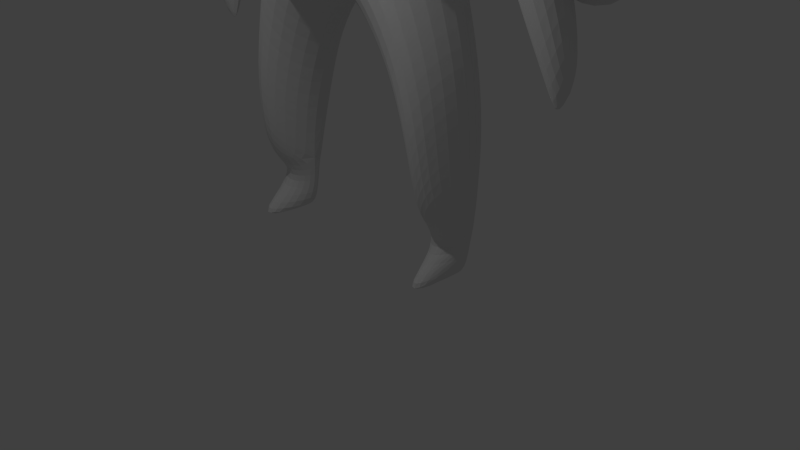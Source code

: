 # Source: sharky.blend  (saved by Blender 2.75.0; exported with 4.5.12 LTS)
import bpy
from mathutils import Matrix  # noqa: F401  (used for matrix-valued properties, if any)

bpy.ops.wm.read_factory_settings(use_empty=True)
scene = bpy.context.scene
scene.name = 'Scene'

# ---- collections
col_collection_1 = bpy.data.collections.new('Collection 1'); scene.collection.children.link(col_collection_1)
col_collection_2 = bpy.data.collections.new('Collection 2'); scene.collection.children.link(col_collection_2)
col_collection_3 = bpy.data.collections.new('Collection 3'); scene.collection.children.link(col_collection_3)

# ---- materials (node trees are filled in below, after node groups)
mat_material_001 = bpy.data.materials.new('Material.001')
mat_material_001.alpha_threshold = 0.0
mat_material_001.use_transparent_shadow = False
mat_material_001.roughness = 0.5
mat_material_002 = bpy.data.materials.new('Material.002')
mat_material_002.alpha_threshold = 0.0
mat_material_002.use_transparent_shadow = False
mat_material_002.roughness = 0.5

# ---- material node trees

# ---- world
world_world = bpy.data.worlds.new('World'); scene.world = world_world
world_world.color = (0.05088, 0.05088, 0.05088)
world_world.use_sun_shadow = False
world_world.sun_shadow_jitter_overblur = 0.0
world_world.cycles.sampling_method = 'MANUAL'
world_world.cycles.sample_map_resolution = 256

# ---- cameras
cam_camera = bpy.data.cameras.new('Camera')
cam_camera.clip_end = 100.0
cam_camera.lens = 35.0
cam_camera.sensor_width = 32.0
cam_camera.sensor_height = 18.0
cam_camera.ortho_scale = 7.314
cam_camera.dof.focus_distance = 0.0
cam_camera.dof.aperture_fstop = 128.0

# ---- lights
light_lamp = bpy.data.lights.new('Lamp', 'POINT')
light_lamp.transmission_factor = 0.0
light_lamp.cutoff_distance = 30.0
light_lamp.energy = 100.0
light_lamp.shadow_buffer_clip_start = 1.001
light_lamp.shadow_soft_size = 0.1
light_lamp.shadow_maximum_resolution = 0.006
light_lamp.use_absolute_resolution = True
light_lamp.cycles.use_multiple_importance_sampling = False

# ---- meshes
me_plane = bpy.data.meshes.new('Plane')
me_plane.from_pydata([(0.1968, -0.07365, 0.8242), (0.3067, 0.2666, 0.398), (0.4319, -0.4099, 0.8666), (0.6468, -0.138, 0.3959), (0.6806, -1.035, 0.8926), (0.9648, -0.7241, 0.5873), (0.8246, -1.681, 1.04), (1.12, -1.347, 0.5704), (0.8511, -2.424, 1.104), (1.082, -2.247, 0.8897), (0.2222, -0.4888, 1.024), (0.3306, -1.153, 1.197), (0.4049, -1.794, 1.319), (0.4294, -2.514, 1.376), (0.3482, -3.301, 1.205), (0.7382, -3.243, 0.9685), (1.007, -3.047, 0.8528), (0.5193, -4.075, 0.9674), (0.7926, -3.922, 0.8526), (0.2713, -4.729, 0.9787), (0.5288, -4.574, 0.8535), (0.2655, -5.216, 0.684), (0.2453, -4.107, 1.139), (0.129, -4.752, 1.04), (0.3967, 0.5509, 0.007262), (0.8351, 0.2098, 0.007262), (1.24, -0.3524, 0.007262), (1.515, -1.0, 0.007262), (1.588, -2.053, 0.007262), (1.375, -2.957, 0.6541), (1.149, -4.043, 0.007262), (0.8645, -4.727, 0.843), (0.5728, -5.352, 0.7064), (0.2709, -5.781, 0.007262), (1.402, -5.016, 0.007262), (1.211, -5.456, 0.7156), (0.9538, -6.006, 0.6238), (0.6433, -6.37, 0.007262), (1.628, -5.815, 0.007262), (1.449, -6.241, 0.6648), (1.197, -6.777, 0.6565), (0.8956, -7.122, 0.007262), (1.697, -6.56, 0.007262), (1.506, -6.919, 0.6374), (1.254, -7.455, 0.5666), (1.009, -7.79, 0.007262), (1.733, -7.246, 0.007262), (1.538, -7.42, 0.5721), (1.31, -7.821, 0.3497), (1.725, -7.724, 0.007262), (1.54, -7.777, 0.2172), (1.058, -8.128, 0.007262), (1.302, -8.101, 0.2041), (1.667, -8.019, -0.02757), (1.499, -8.043, 0.1447), (1.101, -8.478, 0.007262), (1.295, -8.516, 1.016), (1.659, -8.391, 0.007262), (1.503, -8.479, 0.8899), (1.905, -2.74, 0.007262), (1.758, -3.253, 0.5348), (1.456, -3.948, 0.007262), (2.324, -3.509, 0.007262), (2.194, -3.969, 0.5916), (1.802, -4.667, 0.007262), (2.682, -4.458, 0.007262), (2.557, -4.923, 0.4327), (2.175, -5.505, 0.007262), (2.91, -5.245, 0.007262), (2.799, -5.654, 0.3084), (2.495, -6.009, 0.007262), (2.9, -6.258, 0.007262), (2.677, -6.361, 0.007262), (1.166, -1.755, 0.7874), (1.569, -1.473, 0.007262), (1.416, -1.241, 0.4221), (1.35, -1.946, 0.2081), (1.418, -1.615, 0.4415), (1.384, -1.63, 0.861), (1.348, -1.069, 0.6985), (1.809, -1.025, 0.5286), (1.897, -1.557, 0.5491), (1.353, -1.309, 0.7725), (1.667, -0.9395, 0.5911), (2.002, -1.266, 0.5604), (1.728, -1.695, 0.7402), (1.838, -1.28, 0.7124), (0.1968, -0.07365, -0.553), (0.3067, 0.2666, -0.3835), (0.4319, -0.4099, -0.5878), (0.6468, -0.138, -0.3813), (0.6806, -1.035, -0.6851), (0.9648, -0.7241, -0.3461), (0.8246, -1.681, -0.7692), (1.12, -1.347, -0.2964), (0.8511, -2.424, -0.8066), (1.082, -2.247, -0.6185), (0.2222, -0.4888, -0.78), (0.3306, -1.153, -0.8548), (0.4049, -1.794, -0.8622), (0.4294, -2.514, -0.877), (0.3482, -3.301, -0.8462), (0.7382, -3.243, -0.7808), (1.007, -3.047, -0.6904), (0.5193, -4.075, -0.6473), (0.7926, -3.922, -0.5916), (0.2713, -4.729, -0.6556), (0.5288, -4.574, -0.6269), (0.2655, -5.216, -0.5184), (0.2453, -4.107, -0.788), (0.129, -4.752, -0.7453), (1.375, -2.957, -0.3387), (0.8645, -4.727, -0.6166), (0.5728, -5.352, -0.471), (1.211, -5.456, -0.5048), (0.9538, -6.006, -0.462), (1.449, -6.241, -0.4061), (1.197, -6.777, -0.4624), (1.506, -6.919, -0.402), (1.254, -7.455, -0.2948), (1.538, -7.42, -0.2613), (1.31, -7.821, -0.2374), (1.54, -7.777, -0.2027), (1.302, -8.101, -0.1896), (1.499, -8.043, -0.1302), (1.295, -8.516, -0.07602), (1.503, -8.479, -0.03737), (1.758, -3.253, -0.3086), (2.194, -3.969, -0.2962), (2.557, -4.923, -0.2926), (2.799, -5.654, -0.2234), (1.166, -1.755, -0.3649), (1.416, -1.241, -0.1481), (1.35, -1.946, -0.1936), (1.418, -1.615, -0.1675), (0.8086, -2.114, 1.1), (0.4163, -1.977, 1.359), (0.4053, -1.867, 1.346), (0.8363, -1.965, 1.049), (1.082, -2.247, 0.6681), (0.8086, -2.114, 0.8784), (0.4163, -1.977, 1.138), (0.4053, -1.867, 1.124), (0.8363, -1.965, 0.8271), (0.6102, -2.051, 1.22), (0.1999, -1.975, 1.434), (0.9425, -2.13, 1.037), (-0.1968, -0.07365, 0.8242), (-0.3067, 0.2666, 0.398), (0.0, 0.01285, 0.7174), (0.0, 0.4322, 0.3558), (-0.4319, -0.4099, 0.8666), (-0.6468, -0.138, 0.3959), (-0.6806, -1.035, 0.8926), (-0.9648, -0.7241, 0.5873), (-0.8246, -1.681, 1.04), (-1.12, -1.347, 0.5704), (-0.8511, -2.424, 1.104), (-1.082, -2.247, 0.8897), (-0.2222, -0.4888, 1.024), (0.0, -0.5069, 1.176), (-0.3306, -1.153, 1.197), (0.0, -1.163, 1.296), (-0.4049, -1.794, 1.319), (0.0, -1.813, 1.454), (-0.4294, -2.514, 1.376), (0.0, -2.526, 1.556), (-0.3482, -3.301, 1.205), (0.0, -3.308, 1.498), (-0.7382, -3.243, 0.9685), (-1.007, -3.047, 0.8528), (-0.5193, -4.075, 0.9674), (-0.7926, -3.922, 0.8526), (-0.2713, -4.729, 0.9787), (-0.5288, -4.574, 0.8535), (0.0, -5.223, 0.4419), (-0.2655, -5.216, 0.684), (-0.2453, -4.107, 1.139), (0.0, -4.097, 1.329), (-0.129, -4.752, 1.04), (0.0, -4.754, 1.12), (0.0, 0.6626, 0.007262), (-0.3967, 0.5509, 0.007262), (-0.8351, 0.2098, 0.007262), (-1.24, -0.3524, 0.007262), (-1.515, -1.0, 0.007262), (-1.588, -2.053, 0.007262), (-1.375, -2.957, 0.6541), (0.0, -5.568, 0.007262), (-1.149, -4.043, 0.007262), (-0.8645, -4.727, 0.843), (-0.5728, -5.352, 0.7064), (-0.2709, -5.781, 0.007262), (-1.402, -5.016, 0.007262), (-1.211, -5.456, 0.7156), (-0.9538, -6.006, 0.6238), (-0.6433, -6.37, 0.007262), (-1.628, -5.815, 0.007262), (-1.449, -6.241, 0.6648), (-1.197, -6.777, 0.6565), (-0.8956, -7.122, 0.007262), (-1.697, -6.56, 0.007262), (-1.506, -6.919, 0.6374), (-1.254, -7.455, 0.5666), (-1.009, -7.79, 0.007262), (-1.733, -7.246, 0.007262), (-1.538, -7.42, 0.5721), (-1.31, -7.821, 0.3497), (-1.725, -7.724, 0.007262), (-1.54, -7.777, 0.2172), (-1.058, -8.128, 0.007262), (-1.302, -8.101, 0.2041), (-1.667, -8.019, -0.02757), (-1.499, -8.043, 0.1447), (-1.101, -8.478, 0.007262), (-1.295, -8.516, 1.016), (-1.659, -8.391, 0.007262), (-1.503, -8.479, 0.8899), (-1.905, -2.74, 0.007262), (-1.758, -3.253, 0.5348), (-1.456, -3.948, 0.007262), (-2.324, -3.509, 0.007262), (-2.194, -3.969, 0.5916), (-1.802, -4.667, 0.007262), (-2.682, -4.458, 0.007262), (-2.557, -4.923, 0.4327), (-2.175, -5.505, 0.007262), (-2.91, -5.245, 0.007262), (-2.799, -5.654, 0.3084), (-2.495, -6.009, 0.007262), (-2.9, -6.258, 0.007262), (-2.677, -6.361, 0.007262), (-1.166, -1.755, 0.7874), (-1.569, -1.473, 0.007262), (-1.416, -1.241, 0.4221), (-1.35, -1.946, 0.2081), (-1.418, -1.615, 0.4415), (-1.384, -1.63, 0.861), (-1.348, -1.069, 0.6985), (-1.809, -1.025, 0.5286), (-1.897, -1.557, 0.5491), (-1.353, -1.309, 0.7725), (-1.667, -0.9395, 0.5911), (-2.002, -1.266, 0.5604), (-1.728, -1.695, 0.7402), (-1.838, -1.28, 0.7124), (-0.1968, -0.07365, -0.553), (-0.3067, 0.2666, -0.3835), (0.0, 0.01285, -0.6035), (0.0, 0.4322, -0.3413), (-0.4319, -0.4099, -0.5878), (-0.6468, -0.138, -0.3813), (-0.6806, -1.035, -0.6851), (-0.9648, -0.7241, -0.3461), (-0.8246, -1.681, -0.7692), (-1.12, -1.347, -0.2964), (-0.8511, -2.424, -0.8066), (-1.082, -2.247, -0.6185), (-0.2222, -0.4888, -0.78), (0.0, -0.5069, -0.8182), (-0.3306, -1.153, -0.8548), (0.0, -1.163, -0.978), (-0.4049, -1.794, -0.8622), (0.0, -1.813, -1.027), (-0.4294, -2.514, -0.877), (0.0, -2.526, -1.031), (-0.3482, -3.301, -0.8462), (0.0, -3.308, -1.032), (-0.7382, -3.243, -0.7808), (-1.007, -3.047, -0.6904), (-0.5193, -4.075, -0.6473), (-0.7926, -3.922, -0.5916), (-0.2713, -4.729, -0.6556), (-0.5288, -4.574, -0.6269), (0.0, -5.223, -0.4274), (-0.2655, -5.216, -0.5184), (-0.2453, -4.107, -0.788), (0.0, -4.097, -1.009), (-0.129, -4.752, -0.7453), (0.0, -4.754, -0.7752), (-1.375, -2.957, -0.3387), (-0.8645, -4.727, -0.6166), (-0.5728, -5.352, -0.471), (-1.211, -5.456, -0.5048), (-0.9538, -6.006, -0.462), (-1.449, -6.241, -0.4061), (-1.197, -6.777, -0.4624), (-1.506, -6.919, -0.402), (-1.254, -7.455, -0.2948), (-1.538, -7.42, -0.2613), (-1.31, -7.821, -0.2374), (-1.54, -7.777, -0.2027), (-1.302, -8.101, -0.1896), (-1.499, -8.043, -0.1302), (-1.295, -8.516, -0.07602), (-1.503, -8.479, -0.03737), (-1.758, -3.253, -0.3086), (-2.194, -3.969, -0.2962), (-2.557, -4.923, -0.2926), (-2.799, -5.654, -0.2234), (-1.166, -1.755, -0.3649), (-1.416, -1.241, -0.1481), (-1.35, -1.946, -0.1936), (-1.418, -1.615, -0.1675), (-0.8086, -2.114, 1.1), (-0.4163, -1.977, 1.359), (0.0, -1.989, 1.539), (-0.4053, -1.867, 1.346), (-0.8363, -1.965, 1.049), (0.0, -1.875, 1.483), (-1.082, -2.247, 0.6681), (-0.8086, -2.114, 0.8784), (-0.4163, -1.977, 1.138), (0.0, -1.989, 1.318), (-0.4053, -1.867, 1.124), (-0.8363, -1.965, 0.8271), (0.0, -1.875, 1.262), (-0.6102, -2.051, 1.22), (-0.1999, -1.975, 1.434), (-0.9425, -2.13, 1.037)], [], [(149, 0, 1, 150), (1, 0, 2, 3), (3, 2, 4, 5), (5, 4, 6, 7), (13, 8, 135, 136), (0, 149, 160, 10), (0, 10, 2), (10, 160, 162, 11), (2, 10, 11, 4), (11, 162, 164, 12), (4, 11, 12, 6), (8, 9, 135), (166, 13, 136, 306), (13, 166, 168, 14), (9, 8, 15, 16), (8, 13, 14, 15), (16, 15, 17, 18), (18, 17, 19, 20), (20, 19, 175, 21), (14, 168, 178, 22), (14, 22, 17, 15), (22, 178, 180, 23), (17, 22, 23, 19), (175, 19, 23), (23, 180, 175), (150, 1, 24, 181), (24, 1, 3, 25), (25, 3, 5, 26), (26, 5, 7, 75, 27), (77, 73, 9, 76), (28, 76, 9, 16, 29), (32, 21, 188, 33), (29, 16, 18, 30), (30, 18, 20, 31), (31, 20, 21, 32), (21, 175, 188), (32, 33, 37, 36), (31, 32, 36, 35), (30, 31, 35, 34), (36, 37, 41, 40), (35, 36, 40, 39), (34, 35, 39, 38), (40, 41, 45, 44), (39, 40, 44, 43), (38, 39, 43, 42), (43, 44, 48, 47), (42, 43, 47, 46), (46, 47, 50, 49), (44, 45, 48), (47, 48, 50), (50, 48, 52, 54), (48, 45, 51, 52), (49, 50, 54, 53), (54, 52, 56, 58), (52, 51, 55, 56), (53, 54, 58, 57), (29, 30, 61, 60), (28, 29, 60, 59), (60, 61, 64, 63), (59, 60, 63, 62), (63, 64, 67, 66), (62, 63, 66, 65), (66, 67, 70, 69), (65, 66, 69, 68), (69, 70, 72, 71), (69, 71, 68), (74, 77, 76, 28), (27, 75, 77, 74), (73, 77, 81, 85, 78), (86, 82, 78, 85), (77, 75, 80, 84, 81), (7, 73, 78, 82, 79), (75, 7, 79, 83, 80), (84, 86, 85, 81), (80, 83, 86, 84), (83, 79, 82, 86), (248, 249, 88, 87), (88, 90, 89, 87), (90, 92, 91, 89), (92, 94, 93, 91), (94, 131, 96, 95, 93), (87, 97, 259, 248), (87, 89, 97), (97, 98, 261, 259), (89, 91, 98, 97), (98, 99, 263, 261), (91, 93, 99, 98), (99, 100, 265, 263), (93, 95, 100, 99), (100, 101, 267, 265), (96, 103, 102, 95), (95, 102, 101, 100), (103, 105, 104, 102), (105, 107, 106, 104), (107, 108, 274, 106), (101, 109, 277, 267), (101, 102, 104, 109), (109, 110, 279, 277), (104, 106, 110, 109), (274, 110, 106), (110, 274, 279), (26, 27, 132, 94, 92), (24, 25, 90, 88), (25, 26, 92, 90), (249, 181, 24, 88), (134, 133, 96, 131), (119, 121, 45), (57, 55, 125, 126), (112, 113, 108, 107), (113, 33, 188, 108), (113, 115, 37, 33), (112, 114, 115, 113), (108, 188, 274), (115, 117, 41, 37), (114, 116, 117, 115), (34, 38, 116, 114), (117, 119, 45, 41), (116, 118, 119, 117), (38, 42, 118, 116), (118, 120, 121, 119), (42, 46, 120, 118), (46, 49, 122, 120), (58, 56, 55, 57), (120, 122, 121), (122, 124, 123, 121), (121, 123, 51, 45), (49, 53, 124, 122), (124, 126, 125, 123), (123, 125, 55, 51), (53, 57, 126, 124), (30, 112, 107, 105), (28, 59, 127, 111), (127, 128, 64, 61), (59, 62, 128, 127), (128, 129, 67, 64), (62, 65, 129, 128), (129, 130, 70, 67), (65, 68, 130, 129), (130, 71, 72, 70), (68, 71, 130), (111, 30, 105, 103), (27, 74, 134, 132), (131, 94, 132, 134), (28, 111, 103, 96, 133), (30, 34, 114, 112), (74, 28, 133, 134), (111, 127, 61, 30), (6, 12, 137, 138), (7, 6, 73), (138, 9, 73), (138, 9, 139, 143), (12, 164, 309, 137), (306, 136, 141, 313), (138, 137, 142, 143), (135, 9, 139, 140), (137, 309, 316, 142), (136, 135, 140, 141), (141, 140, 139, 143, 142, 316, 313), (137, 138, 144), (309, 137, 145), (9, 138, 146), (138, 73, 6), (149, 150, 148, 147), (148, 152, 151, 147), (152, 154, 153, 151), (154, 156, 155, 153), (165, 305, 304, 157), (147, 159, 160, 149), (147, 151, 159), (159, 161, 162, 160), (151, 153, 161, 159), (161, 163, 164, 162), (153, 155, 163, 161), (157, 304, 158), (166, 306, 305, 165), (165, 167, 168, 166), (158, 170, 169, 157), (157, 169, 167, 165), (170, 172, 171, 169), (172, 174, 173, 171), (174, 176, 175, 173), (167, 177, 178, 168), (167, 169, 171, 177), (177, 179, 180, 178), (171, 173, 179, 177), (175, 179, 173), (179, 175, 180), (150, 181, 182, 148), (182, 183, 152, 148), (183, 184, 154, 152), (184, 185, 234, 156, 154), (236, 235, 158, 232), (186, 187, 170, 158, 235), (191, 192, 188, 176), (187, 189, 172, 170), (189, 190, 174, 172), (190, 191, 176, 174), (176, 188, 175), (191, 195, 196, 192), (190, 194, 195, 191), (189, 193, 194, 190), (195, 199, 200, 196), (194, 198, 199, 195), (193, 197, 198, 194), (199, 203, 204, 200), (198, 202, 203, 199), (197, 201, 202, 198), (202, 206, 207, 203), (201, 205, 206, 202), (205, 208, 209, 206), (203, 207, 204), (206, 209, 207), (209, 213, 211, 207), (207, 211, 210, 204), (208, 212, 213, 209), (213, 217, 215, 211), (211, 215, 214, 210), (212, 216, 217, 213), (187, 219, 220, 189), (186, 218, 219, 187), (219, 222, 223, 220), (218, 221, 222, 219), (222, 225, 226, 223), (221, 224, 225, 222), (225, 228, 229, 226), (224, 227, 228, 225), (228, 230, 231, 229), (228, 227, 230), (233, 186, 235, 236), (185, 233, 236, 234), (232, 237, 244, 240, 236), (245, 244, 237, 241), (236, 240, 243, 239, 234), (156, 238, 241, 237, 232), (234, 239, 242, 238, 156), (243, 240, 244, 245), (239, 243, 245, 242), (242, 245, 241, 238), (248, 246, 247, 249), (247, 246, 250, 251), (251, 250, 252, 253), (253, 252, 254, 255), (255, 254, 256, 257, 300), (246, 248, 259, 258), (246, 258, 250), (258, 259, 261, 260), (250, 258, 260, 252), (260, 261, 263, 262), (252, 260, 262, 254), (262, 263, 265, 264), (254, 262, 264, 256), (264, 265, 267, 266), (257, 256, 268, 269), (256, 264, 266, 268), (269, 268, 270, 271), (271, 270, 272, 273), (273, 272, 274, 275), (266, 267, 277, 276), (266, 276, 270, 268), (276, 277, 279, 278), (270, 276, 278, 272), (274, 272, 278), (278, 279, 274), (184, 253, 255, 301, 185), (182, 247, 251, 183), (183, 251, 253, 184), (249, 247, 182, 181), (303, 300, 257, 302), (288, 204, 290), (216, 295, 294, 214), (281, 273, 275, 282), (282, 275, 188, 192), (282, 192, 196, 284), (281, 282, 284, 283), (275, 274, 188), (284, 196, 200, 286), (283, 284, 286, 285), (193, 283, 285, 197), (286, 200, 204, 288), (285, 286, 288, 287), (197, 285, 287, 201), (287, 288, 290, 289), (201, 287, 289, 205), (205, 289, 291, 208), (217, 216, 214, 215), (289, 290, 291), (291, 290, 292, 293), (290, 204, 210, 292), (208, 291, 293, 212), (293, 292, 294, 295), (292, 210, 214, 294), (212, 293, 295, 216), (189, 271, 273, 281), (186, 280, 296, 218), (296, 220, 223, 297), (218, 296, 297, 221), (297, 223, 226, 298), (221, 297, 298, 224), (298, 226, 229, 299), (224, 298, 299, 227), (299, 229, 231, 230), (227, 299, 230), (280, 269, 271, 189), (185, 301, 303, 233), (300, 303, 301, 255), (186, 302, 257, 269, 280), (189, 281, 283, 193), (233, 303, 302, 186), (280, 189, 220, 296), (155, 308, 307, 163), (156, 232, 155), (308, 232, 158), (308, 315, 310, 158), (163, 307, 309, 164), (306, 313, 312, 305), (308, 315, 314, 307), (304, 311, 310, 158), (307, 314, 316, 309), (305, 312, 311, 304), (312, 313, 316, 314, 315, 310, 311), (307, 317, 308), (309, 318, 307), (158, 319, 308), (308, 155, 232)])
_uv = me_plane.uv_layers.new(name='UVMap')
_uv.uv.foreach_set('vector', [0.9266, 0.1798, 0.9057, 0.1735, 0.9398, 0.142, 0.9695, 0.1546, 0.9398, 0.142, 0.9057, 0.1735, 0.8688, 0.1677, 0.8925, 0.1282, 0.8925, 0.1282, 0.8688, 0.1677, 0.8062, 0.1648, 0.8275, 0.1293, 0.8275, 0.1293, 0.8062, 0.1648, 0.7432, 0.173, 0.7686, 0.1296, 0.6892, 0.2254, 0.6795, 0.1855, 0.7093, 0.1791, 0.7387, 0.2099, 0.9057, 0.1735, 0.9266, 0.1798, 0.8725, 0.2087, 0.8676, 0.1884, 0.9057, 0.1735, 0.8676, 0.1884, 0.8688, 0.1677, 0.8676, 0.1884, 0.8725, 0.2087, 0.8126, 0.2268, 0.8038, 0.2012, 0.8688, 0.1677, 0.8676, 0.1884, 0.8038, 0.2012, 0.8062, 0.1648, 0.8038, 0.2012, 0.8126, 0.2268, 0.7524, 0.2451, 0.7424, 0.2128, 0.8062, 0.1648, 0.8038, 0.2012, 0.7424, 0.2128, 0.7432, 0.173, 0.6795, 0.1855, 0.6852, 0.1573, 0.7093, 0.1791, 0.7052, 0.2603, 0.6892, 0.2254, 0.7387, 0.2099, 0.7542, 0.2439, 0.6892, 0.2254, 0.7052, 0.2603, 0.6322, 0.2821, 0.6128, 0.2484, 0.6852, 0.1573, 0.6795, 0.1855, 0.5996, 0.2111, 0.6081, 0.1816, 0.6795, 0.1855, 0.6892, 0.2254, 0.6128, 0.2484, 0.5996, 0.2111, 0.6081, 0.1816, 0.5996, 0.2111, 0.5258, 0.2568, 0.5266, 0.2273, 0.5266, 0.2273, 0.5258, 0.2568, 0.4755, 0.3037, 0.4741, 0.2743, 0.4741, 0.2743, 0.4755, 0.3037, 0.4122, 0.3457, 0.4155, 0.3166, 0.6128, 0.2484, 0.6322, 0.2821, 0.5563, 0.304, 0.5393, 0.2822, 0.6128, 0.2484, 0.5393, 0.2822, 0.5258, 0.2568, 0.5996, 0.2111, 0.5393, 0.2822, 0.5563, 0.304, 0.4925, 0.3257, 0.4831, 0.3158, 0.5258, 0.2568, 0.5393, 0.2822, 0.4831, 0.3158, 0.4755, 0.3037, 0.4122, 0.3457, 0.4755, 0.3037, 0.4831, 0.3158, 0.4831, 0.3158, 0.4925, 0.3257, 0.4122, 0.3457, 0.9695, 0.1546, 0.9398, 0.142, 0.9698, 0.1127, 0.9999, 0.1335, 0.9698, 0.1127, 0.9398, 0.142, 0.8925, 0.1282, 0.9223, 0.09298, 0.9223, 0.09298, 0.8925, 0.1282, 0.8275, 0.1293, 0.8581, 0.0785, 0.8581, 0.0785, 0.8275, 0.1293, 0.7686, 0.1296, 0.7714, 0.105, 0.7912, 0.07222, 0.7393, 0.1108, 0.7297, 0.1426, 0.6852, 0.1573, 0.7054, 0.1015, 0.6894, 0.08058, 0.7054, 0.1015, 0.6852, 0.1573, 0.6081, 0.1816, 0.6024, 0.1433, 0.3917, 0.2958, 0.4155, 0.3166, 0.3663, 0.367, 0.3404, 0.3516, 0.6024, 0.1433, 0.6081, 0.1816, 0.5266, 0.2273, 0.4723, 0.1665, 0.4723, 0.1665, 0.5266, 0.2273, 0.4741, 0.2743, 0.4446, 0.253, 0.4446, 0.253, 0.4741, 0.2743, 0.4155, 0.3166, 0.3917, 0.2958, 0.4155, 0.3166, 0.4122, 0.3457, 0.3663, 0.367, 0.3917, 0.2958, 0.3404, 0.3516, 0.2806, 0.3346, 0.3157, 0.2816, 0.4446, 0.253, 0.3917, 0.2958, 0.3157, 0.2816, 0.3606, 0.2489, 0.4723, 0.1665, 0.4446, 0.253, 0.3606, 0.2489, 0.3838, 0.186, 0.3157, 0.2816, 0.2806, 0.3346, 0.2086, 0.3249, 0.2418, 0.2743, 0.3606, 0.2489, 0.3157, 0.2816, 0.2418, 0.2743, 0.283, 0.2492, 0.3838, 0.186, 0.3606, 0.2489, 0.283, 0.2492, 0.3085, 0.1943, 0.2418, 0.2743, 0.2086, 0.3249, 0.1459, 0.3136, 0.1861, 0.2766, 0.283, 0.2492, 0.2418, 0.2743, 0.1861, 0.2766, 0.225, 0.2551, 0.3085, 0.1943, 0.283, 0.2492, 0.225, 0.2551, 0.241, 0.2044, 0.225, 0.2551, 0.1861, 0.2766, 0.1461, 0.2777, 0.1857, 0.2591, 0.241, 0.2044, 0.225, 0.2551, 0.1857, 0.2591, 0.1807, 0.218, 0.1807, 0.218, 0.1857, 0.2591, 0.1418, 0.2549, 0.139, 0.2308, 0.1861, 0.2766, 0.1459, 0.3136, 0.1461, 0.2777, 0.1857, 0.2591, 0.1461, 0.2777, 0.1418, 0.2549, 0.1418, 0.2549, 0.1461, 0.2777, 0.1057, 0.2829, 0.1076, 0.2597, 0.1461, 0.2777, 0.1459, 0.3136, 0.1178, 0.3143, 0.1057, 0.2829, 0.139, 0.2308, 0.1418, 0.2549, 0.1076, 0.2597, 0.1103, 0.2364, 0.1076, 0.2597, 0.1057, 0.2829, 0.0001464, 0.2968, 0.008115, 0.2806, 0.1057, 0.2829, 0.1178, 0.3143, 0.09304, 0.3267, 0.0001464, 0.2968, 0.1103, 0.2364, 0.1076, 0.2597, 0.008115, 0.2806, 0.07573, 0.2311, 0.6024, 0.1433, 0.4723, 0.1665, 0.4772, 0.1425, 0.5631, 0.1116, 0.6894, 0.08058, 0.6024, 0.1433, 0.5631, 0.1116, 0.6213, 0.07184, 0.5631, 0.1116, 0.4772, 0.1425, 0.4153, 0.1096, 0.4929, 0.07652, 0.6213, 0.07184, 0.5631, 0.1116, 0.4929, 0.07652, 0.547, 0.04591, 0.4929, 0.07652, 0.4153, 0.1096, 0.3464, 0.06937, 0.4133, 0.04318, 0.547, 0.04591, 0.4929, 0.07652, 0.4133, 0.04318, 0.4625, 0.01738, 0.4133, 0.04318, 0.3464, 0.06937, 0.3103, 0.03522, 0.3538, 0.02096, 0.4625, 0.01738, 0.4133, 0.04318, 0.3538, 0.02096, 0.3897, 0.0001464, 0.3538, 0.02096, 0.3103, 0.03522, 0.2856, 0.01313, 0.3019, 0.0001464, 0.3538, 0.02096, 0.3019, 0.0001464, 0.3897, 0.0001464, 0.7446, 0.07481, 0.7393, 0.1108, 0.7054, 0.1015, 0.6894, 0.08058, 0.7912, 0.07222, 0.7714, 0.105, 0.7393, 0.1108, 0.7446, 0.07481, 0.04062, 0.7461, 0.05533, 0.7393, 0.103, 0.7323, 0.08611, 0.7602, 0.04029, 0.7652, 0.2849, 0.6976, 0.2844, 0.7351, 0.2514, 0.7351, 0.2452, 0.706, 0.05533, 0.7393, 0.04587, 0.7202, 0.06742, 0.6816, 0.103, 0.6988, 0.103, 0.7323, 0.03486, 0.7355, 0.04062, 0.7461, 0.04029, 0.7652, 0.0001464, 0.747, 0.004771, 0.7124, 0.04587, 0.7202, 0.03486, 0.7355, 0.004771, 0.7124, 0.04297, 0.6807, 0.06742, 0.6816, 0.2881, 0.6807, 0.2849, 0.6976, 0.2452, 0.706, 0.2581, 0.685, 0.3141, 0.6934, 0.3213, 0.7065, 0.2849, 0.6976, 0.2881, 0.6807, 0.3213, 0.7065, 0.3092, 0.7336, 0.2844, 0.7351, 0.2849, 0.6976, 0.07681, 0.5627, 0.03363, 0.546, 0.06072, 0.5303, 0.08998, 0.5491, 0.06072, 0.5303, 0.1061, 0.5139, 0.1277, 0.5395, 0.08998, 0.5491, 0.1061, 0.5139, 0.1675, 0.4993, 0.1925, 0.536, 0.1277, 0.5395, 0.1675, 0.4993, 0.2289, 0.4938, 0.2563, 0.5388, 0.1925, 0.536, 0.2289, 0.4938, 0.2689, 0.4987, 0.3151, 0.5227, 0.3272, 0.5486, 0.2563, 0.5388, 0.08998, 0.5491, 0.1322, 0.5616, 0.1275, 0.5787, 0.07681, 0.5627, 0.08998, 0.5491, 0.1277, 0.5395, 0.1322, 0.5616, 0.1322, 0.5616, 0.1962, 0.5678, 0.1896, 0.5948, 0.1275, 0.5787, 0.1277, 0.5395, 0.1925, 0.536, 0.1962, 0.5678, 0.1322, 0.5616, 0.1962, 0.5678, 0.2584, 0.5734, 0.2513, 0.6072, 0.1896, 0.5948, 0.1925, 0.536, 0.2563, 0.5388, 0.2584, 0.5734, 0.1962, 0.5678, 0.2584, 0.5734, 0.3279, 0.5833, 0.3197, 0.6189, 0.2513, 0.6072, 0.2563, 0.5388, 0.3272, 0.5486, 0.3279, 0.5833, 0.2584, 0.5734, 0.3279, 0.5833, 0.404, 0.6016, 0.3952, 0.6328, 0.3197, 0.6189, 0.3151, 0.5227, 0.3922, 0.5428, 0.4059, 0.5688, 0.3272, 0.5486, 0.3272, 0.5486, 0.4059, 0.5688, 0.404, 0.6016, 0.3279, 0.5833, 0.3922, 0.5428, 0.4805, 0.5722, 0.4893, 0.5987, 0.4059, 0.5688, 0.4805, 0.5722, 0.5402, 0.6089, 0.5492, 0.6337, 0.4893, 0.5987, 0.5402, 0.6089, 0.6004, 0.6423, 0.598, 0.6643, 0.5492, 0.6337, 0.404, 0.6016, 0.4835, 0.6241, 0.4716, 0.6497, 0.3952, 0.6328, 0.404, 0.6016, 0.4059, 0.5688, 0.4893, 0.5987, 0.4835, 0.6241, 0.4835, 0.6241, 0.5443, 0.6472, 0.5408, 0.6575, 0.4716, 0.6497, 0.4893, 0.5987, 0.5492, 0.6337, 0.5443, 0.6472, 0.4835, 0.6241, 0.598, 0.6643, 0.5443, 0.6472, 0.5492, 0.6337, 0.5443, 0.6472, 0.598, 0.6643, 0.5408, 0.6575, 0.1357, 0.4616, 0.203, 0.452, 0.2248, 0.4674, 0.2289, 0.4938, 0.1675, 0.4993, 0.02704, 0.5042, 0.07242, 0.4805, 0.1061, 0.5139, 0.06072, 0.5303, 0.07242, 0.4805, 0.1357, 0.4616, 0.1675, 0.4993, 0.1061, 0.5139, 0.03363, 0.546, 0.0001464, 0.5279, 0.02704, 0.5042, 0.06072, 0.5303, 0.2598, 0.4723, 0.2907, 0.4812, 0.3151, 0.5227, 0.2689, 0.4987, 0.8314, 0.5849, 0.866, 0.5823, 0.8672, 0.6117, 0.9221, 0.5625, 0.9277, 0.5932, 0.9198, 0.5828, 0.9187, 0.573, 0.5642, 0.585, 0.6225, 0.6209, 0.6004, 0.6423, 0.5402, 0.6089, 0.6225, 0.6209, 0.672, 0.6617, 0.648, 0.6804, 0.6004, 0.6423, 0.6225, 0.6209, 0.6936, 0.5969, 0.732, 0.6392, 0.672, 0.6617, 0.5642, 0.585, 0.6439, 0.5708, 0.6936, 0.5969, 0.6225, 0.6209, 0.6004, 0.6423, 0.648, 0.6804, 0.598, 0.6643, 0.6936, 0.5969, 0.7675, 0.5848, 0.8042, 0.623, 0.732, 0.6392, 0.6439, 0.5708, 0.7222, 0.5609, 0.7675, 0.5848, 0.6936, 0.5969, 0.6074, 0.5248, 0.6864, 0.5234, 0.7222, 0.5609, 0.6439, 0.5708, 0.7675, 0.5848, 0.8314, 0.5849, 0.8672, 0.6117, 0.8042, 0.623, 0.7222, 0.5609, 0.7834, 0.5638, 0.8314, 0.5849, 0.7675, 0.5848, 0.6864, 0.5234, 0.7573, 0.5273, 0.7834, 0.5638, 0.7222, 0.5609, 0.7834, 0.5638, 0.8304, 0.5629, 0.866, 0.5823, 0.8314, 0.5849, 0.7573, 0.5273, 0.8212, 0.5353, 0.8304, 0.5629, 0.7834, 0.5638, 0.8212, 0.5353, 0.8652, 0.5438, 0.8639, 0.5649, 0.8304, 0.5629, 0.9834, 0.5645, 0.994, 0.5751, 0.9277, 0.5932, 0.9221, 0.5625, 0.8304, 0.5629, 0.8639, 0.5649, 0.866, 0.5823, 0.8639, 0.5649, 0.8882, 0.5684, 0.891, 0.5828, 0.866, 0.5823, 0.866, 0.5823, 0.891, 0.5828, 0.8993, 0.6057, 0.8672, 0.6117, 0.8652, 0.5438, 0.8905, 0.5545, 0.8882, 0.5684, 0.8639, 0.5649, 0.8882, 0.5684, 0.9187, 0.573, 0.9198, 0.5828, 0.891, 0.5828, 0.891, 0.5828, 0.9198, 0.5828, 0.9277, 0.5932, 0.8993, 0.6057, 0.8905, 0.5545, 0.9221, 0.5625, 0.9187, 0.573, 0.8882, 0.5684, 0.5116, 0.5205, 0.5642, 0.585, 0.5402, 0.6089, 0.4805, 0.5722, 0.3052, 0.4583, 0.3758, 0.444, 0.4305, 0.4676, 0.395, 0.4983, 0.4305, 0.4676, 0.5024, 0.4333, 0.5739, 0.4673, 0.5049, 0.4955, 0.3758, 0.444, 0.453, 0.4143, 0.5024, 0.4333, 0.4305, 0.4676, 0.5024, 0.4333, 0.5919, 0.404, 0.6528, 0.4346, 0.5739, 0.4673, 0.453, 0.4143, 0.544, 0.3851, 0.5919, 0.404, 0.5024, 0.4333, 0.5919, 0.404, 0.6559, 0.385, 0.6961, 0.4038, 0.6528, 0.4346, 0.544, 0.3851, 0.6188, 0.3673, 0.6559, 0.385, 0.5919, 0.404, 0.6559, 0.385, 0.7105, 0.3673, 0.7242, 0.383, 0.6961, 0.4038, 0.6188, 0.3673, 0.7105, 0.3673, 0.6559, 0.385, 0.395, 0.4983, 0.5116, 0.5205, 0.4805, 0.5722, 0.3922, 0.5428, 0.203, 0.452, 0.2491, 0.4527, 0.2598, 0.4723, 0.2248, 0.4674, 0.2689, 0.4987, 0.2289, 0.4938, 0.2248, 0.4674, 0.2598, 0.4723, 0.3052, 0.4583, 0.395, 0.4983, 0.3922, 0.5428, 0.3151, 0.5227, 0.2907, 0.4812, 0.5116, 0.5205, 0.6074, 0.5248, 0.6439, 0.5708, 0.5642, 0.585, 0.2491, 0.4527, 0.3052, 0.4583, 0.2907, 0.4812, 0.2598, 0.4723, 0.395, 0.4983, 0.4305, 0.4676, 0.5049, 0.4955, 0.5116, 0.5205, 0.7432, 0.173, 0.7424, 0.2128, 0.7356, 0.2151, 0.7164, 0.1766, 0.7686, 0.1296, 0.7432, 0.173, 0.7297, 0.1426, 0.7164, 0.1766, 0.6852, 0.1573, 0.7297, 0.1426, 0.2072, 0.7328, 0.2449, 0.7149, 0.2191, 0.7141, 0.2113, 0.7171, 0.7424, 0.2128, 0.7524, 0.2451, 0.7464, 0.2472, 0.7356, 0.2151, 0.1082, 0.6807, 0.156, 0.6866, 0.1645, 0.7057, 0.1142, 0.6992, 0.2072, 0.7328, 0.1487, 0.7328, 0.1615, 0.7158, 0.2113, 0.7171, 0.2096, 0.6932, 0.2449, 0.7149, 0.2191, 0.7141, 0.2122, 0.71, 0.1487, 0.7328, 0.1033, 0.7267, 0.1146, 0.7097, 0.1615, 0.7158, 0.156, 0.6866, 0.2096, 0.6932, 0.2122, 0.71, 0.1645, 0.7057, 0.1645, 0.7057, 0.2122, 0.71, 0.2191, 0.7141, 0.2113, 0.7171, 0.1615, 0.7158, 0.1146, 0.7097, 0.1142, 0.6992, 0.3216, 0.6807, 0.3731, 0.6807, 0.3477, 0.6915, 0.3734, 0.6807, 0.4149, 0.6807, 0.3931, 0.689, 0.4152, 0.6807, 0.4545, 0.6807, 0.4368, 0.6863, 0.7164, 0.1766, 0.7297, 0.1426, 0.7432, 0.173, 0.9266, 0.1798, 0.9695, 0.1546, 0.9398, 0.142, 0.9057, 0.1735, 0.9398, 0.142, 0.8925, 0.1282, 0.8688, 0.1677, 0.9057, 0.1735, 0.8925, 0.1282, 0.8275, 0.1293, 0.8062, 0.1648, 0.8688, 0.1677, 0.8275, 0.1293, 0.7686, 0.1296, 0.7432, 0.173, 0.8062, 0.1648, 0.6892, 0.2254, 0.7387, 0.2099, 0.7093, 0.1791, 0.6795, 0.1855, 0.9057, 0.1735, 0.8676, 0.1884, 0.8725, 0.2087, 0.9266, 0.1798, 0.9057, 0.1735, 0.8688, 0.1677, 0.8676, 0.1884, 0.8676, 0.1884, 0.8038, 0.2012, 0.8126, 0.2268, 0.8725, 0.2087, 0.8688, 0.1677, 0.8062, 0.1648, 0.8038, 0.2012, 0.8676, 0.1884, 0.8038, 0.2012, 0.7424, 0.2128, 0.7524, 0.2451, 0.8126, 0.2268, 0.8062, 0.1648, 0.7432, 0.173, 0.7424, 0.2128, 0.8038, 0.2012, 0.6795, 0.1855, 0.7093, 0.1791, 0.6852, 0.1573, 0.7052, 0.2603, 0.7542, 0.2439, 0.7387, 0.2099, 0.6892, 0.2254, 0.6892, 0.2254, 0.6128, 0.2484, 0.6322, 0.2821, 0.7052, 0.2603, 0.6852, 0.1573, 0.6081, 0.1816, 0.5996, 0.2111, 0.6795, 0.1855, 0.6795, 0.1855, 0.5996, 0.2111, 0.6128, 0.2484, 0.6892, 0.2254, 0.6081, 0.1816, 0.5266, 0.2273, 0.5258, 0.2568, 0.5996, 0.2111, 0.5266, 0.2273, 0.4741, 0.2743, 0.4755, 0.3037, 0.5258, 0.2568, 0.4741, 0.2743, 0.4155, 0.3166, 0.4122, 0.3457, 0.4755, 0.3037, 0.6128, 0.2484, 0.5393, 0.2822, 0.5563, 0.304, 0.6322, 0.2821, 0.6128, 0.2484, 0.5996, 0.2111, 0.5258, 0.2568, 0.5393, 0.2822, 0.5393, 0.2822, 0.4831, 0.3158, 0.4925, 0.3257, 0.5563, 0.304, 0.5258, 0.2568, 0.4755, 0.3037, 0.4831, 0.3158, 0.5393, 0.2822, 0.4122, 0.3457, 0.4831, 0.3158, 0.4755, 0.3037, 0.4831, 0.3158, 0.4122, 0.3457, 0.4925, 0.3257, 0.9695, 0.1546, 0.9999, 0.1335, 0.9698, 0.1127, 0.9398, 0.142, 0.9698, 0.1127, 0.9223, 0.09298, 0.8925, 0.1282, 0.9398, 0.142, 0.9223, 0.09298, 0.8581, 0.0785, 0.8275, 0.1293, 0.8925, 0.1282, 0.8581, 0.0785, 0.7912, 0.07222, 0.7714, 0.105, 0.7686, 0.1296, 0.8275, 0.1293, 0.7393, 0.1108, 0.7054, 0.1015, 0.6852, 0.1573, 0.7297, 0.1426, 0.6894, 0.08058, 0.6024, 0.1433, 0.6081, 0.1816, 0.6852, 0.1573, 0.7054, 0.1015, 0.3917, 0.2958, 0.3404, 0.3516, 0.3663, 0.367, 0.4155, 0.3166, 0.6024, 0.1433, 0.4723, 0.1665, 0.5266, 0.2273, 0.6081, 0.1816, 0.4723, 0.1665, 0.4446, 0.253, 0.4741, 0.2743, 0.5266, 0.2273, 0.4446, 0.253, 0.3917, 0.2958, 0.4155, 0.3166, 0.4741, 0.2743, 0.4155, 0.3166, 0.3663, 0.367, 0.4122, 0.3457, 0.3917, 0.2958, 0.3157, 0.2816, 0.2806, 0.3346, 0.3404, 0.3516, 0.4446, 0.253, 0.3606, 0.2489, 0.3157, 0.2816, 0.3917, 0.2958, 0.4723, 0.1665, 0.3838, 0.186, 0.3606, 0.2489, 0.4446, 0.253, 0.3157, 0.2816, 0.2418, 0.2743, 0.2086, 0.3249, 0.2806, 0.3346, 0.3606, 0.2489, 0.283, 0.2492, 0.2418, 0.2743, 0.3157, 0.2816, 0.3838, 0.186, 0.3085, 0.1943, 0.283, 0.2492, 0.3606, 0.2489, 0.2418, 0.2743, 0.1861, 0.2766, 0.1459, 0.3136, 0.2086, 0.3249, 0.283, 0.2492, 0.225, 0.2551, 0.1861, 0.2766, 0.2418, 0.2743, 0.3085, 0.1943, 0.241, 0.2044, 0.225, 0.2551, 0.283, 0.2492, 0.225, 0.2551, 0.1857, 0.2591, 0.1461, 0.2777, 0.1861, 0.2766, 0.241, 0.2044, 0.1807, 0.218, 0.1857, 0.2591, 0.225, 0.2551, 0.1807, 0.218, 0.139, 0.2308, 0.1418, 0.2549, 0.1857, 0.2591, 0.1861, 0.2766, 0.1461, 0.2777, 0.1459, 0.3136, 0.1857, 0.2591, 0.1418, 0.2549, 0.1461, 0.2777, 0.1418, 0.2549, 0.1076, 0.2597, 0.1057, 0.2829, 0.1461, 0.2777, 0.1461, 0.2777, 0.1057, 0.2829, 0.1178, 0.3143, 0.1459, 0.3136, 0.139, 0.2308, 0.1103, 0.2364, 0.1076, 0.2597, 0.1418, 0.2549, 0.1076, 0.2597, 0.008115, 0.2806, 0.0001464, 0.2968, 0.1057, 0.2829, 0.1057, 0.2829, 0.0001464, 0.2968, 0.09304, 0.3267, 0.1178, 0.3143, 0.1103, 0.2364, 0.07573, 0.2311, 0.008115, 0.2806, 0.1076, 0.2597, 0.6024, 0.1433, 0.5631, 0.1116, 0.4772, 0.1425, 0.4723, 0.1665, 0.6894, 0.08058, 0.6213, 0.07184, 0.5631, 0.1116, 0.6024, 0.1433, 0.5631, 0.1116, 0.4929, 0.07652, 0.4153, 0.1096, 0.4772, 0.1425, 0.6213, 0.07184, 0.547, 0.04591, 0.4929, 0.07652, 0.5631, 0.1116, 0.4929, 0.07652, 0.4133, 0.04318, 0.3464, 0.06937, 0.4153, 0.1096, 0.547, 0.04591, 0.4625, 0.01738, 0.4133, 0.04318, 0.4929, 0.07652, 0.4133, 0.04318, 0.3538, 0.02096, 0.3103, 0.03522, 0.3464, 0.06937, 0.4625, 0.01738, 0.3897, 0.0001464, 0.3538, 0.02096, 0.4133, 0.04318, 0.3538, 0.02096, 0.3019, 0.0001464, 0.2856, 0.01313, 0.3103, 0.03522, 0.3538, 0.02096, 0.3897, 0.0001464, 0.3019, 0.0001464, 0.7446, 0.07481, 0.6894, 0.08058, 0.7054, 0.1015, 0.7393, 0.1108, 0.7912, 0.07222, 0.7446, 0.07481, 0.7393, 0.1108, 0.7714, 0.105, 0.04062, 0.7461, 0.04029, 0.7652, 0.08611, 0.7602, 0.103, 0.7323, 0.05533, 0.7393, 0.2849, 0.6976, 0.2452, 0.706, 0.2514, 0.7351, 0.2844, 0.7351, 0.05533, 0.7393, 0.103, 0.7323, 0.103, 0.6988, 0.06742, 0.6816, 0.04587, 0.7202, 0.03486, 0.7355, 0.004771, 0.7124, 0.0001464, 0.747, 0.04029, 0.7652, 0.04062, 0.7461, 0.04587, 0.7202, 0.06742, 0.6816, 0.04297, 0.6807, 0.004771, 0.7124, 0.03486, 0.7355, 0.2881, 0.6807, 0.2581, 0.685, 0.2452, 0.706, 0.2849, 0.6976, 0.3141, 0.6934, 0.2881, 0.6807, 0.2849, 0.6976, 0.3213, 0.7065, 0.3213, 0.7065, 0.2849, 0.6976, 0.2844, 0.7351, 0.3092, 0.7336, 0.07681, 0.5627, 0.08998, 0.5491, 0.06072, 0.5303, 0.03363, 0.546, 0.06072, 0.5303, 0.08998, 0.5491, 0.1277, 0.5395, 0.1061, 0.5139, 0.1061, 0.5139, 0.1277, 0.5395, 0.1925, 0.536, 0.1675, 0.4993, 0.1675, 0.4993, 0.1925, 0.536, 0.2563, 0.5388, 0.2289, 0.4938, 0.2289, 0.4938, 0.2563, 0.5388, 0.3272, 0.5486, 0.3151, 0.5227, 0.2689, 0.4987, 0.08998, 0.5491, 0.07681, 0.5627, 0.1275, 0.5787, 0.1322, 0.5616, 0.08998, 0.5491, 0.1322, 0.5616, 0.1277, 0.5395, 0.1322, 0.5616, 0.1275, 0.5787, 0.1896, 0.5948, 0.1962, 0.5678, 0.1277, 0.5395, 0.1322, 0.5616, 0.1962, 0.5678, 0.1925, 0.536, 0.1962, 0.5678, 0.1896, 0.5948, 0.2513, 0.6072, 0.2584, 0.5734, 0.1925, 0.536, 0.1962, 0.5678, 0.2584, 0.5734, 0.2563, 0.5388, 0.2584, 0.5734, 0.2513, 0.6072, 0.3197, 0.6189, 0.3279, 0.5833, 0.2563, 0.5388, 0.2584, 0.5734, 0.3279, 0.5833, 0.3272, 0.5486, 0.3279, 0.5833, 0.3197, 0.6189, 0.3952, 0.6328, 0.404, 0.6016, 0.3151, 0.5227, 0.3272, 0.5486, 0.4059, 0.5688, 0.3922, 0.5428, 0.3272, 0.5486, 0.3279, 0.5833, 0.404, 0.6016, 0.4059, 0.5688, 0.3922, 0.5428, 0.4059, 0.5688, 0.4893, 0.5987, 0.4805, 0.5722, 0.4805, 0.5722, 0.4893, 0.5987, 0.5492, 0.6337, 0.5402, 0.6089, 0.5402, 0.6089, 0.5492, 0.6337, 0.598, 0.6643, 0.6004, 0.6423, 0.404, 0.6016, 0.3952, 0.6328, 0.4716, 0.6497, 0.4835, 0.6241, 0.404, 0.6016, 0.4835, 0.6241, 0.4893, 0.5987, 0.4059, 0.5688, 0.4835, 0.6241, 0.4716, 0.6497, 0.5408, 0.6575, 0.5443, 0.6472, 0.4893, 0.5987, 0.4835, 0.6241, 0.5443, 0.6472, 0.5492, 0.6337, 0.598, 0.6643, 0.5492, 0.6337, 0.5443, 0.6472, 0.5443, 0.6472, 0.5408, 0.6575, 0.598, 0.6643, 0.1357, 0.4616, 0.1675, 0.4993, 0.2289, 0.4938, 0.2248, 0.4674, 0.203, 0.452, 0.02704, 0.5042, 0.06072, 0.5303, 0.1061, 0.5139, 0.07242, 0.4805, 0.07242, 0.4805, 0.1061, 0.5139, 0.1675, 0.4993, 0.1357, 0.4616, 0.03363, 0.546, 0.06072, 0.5303, 0.02704, 0.5042, 0.0001464, 0.5279, 0.2598, 0.4723, 0.2689, 0.4987, 0.3151, 0.5227, 0.2907, 0.4812, 0.8314, 0.5849, 0.8672, 0.6117, 0.866, 0.5823, 0.9221, 0.5625, 0.9187, 0.573, 0.9198, 0.5828, 0.9277, 0.5932, 0.5642, 0.585, 0.5402, 0.6089, 0.6004, 0.6423, 0.6225, 0.6209, 0.6225, 0.6209, 0.6004, 0.6423, 0.648, 0.6804, 0.672, 0.6617, 0.6225, 0.6209, 0.672, 0.6617, 0.732, 0.6392, 0.6936, 0.5969, 0.5642, 0.585, 0.6225, 0.6209, 0.6936, 0.5969, 0.6439, 0.5708, 0.6004, 0.6423, 0.598, 0.6643, 0.648, 0.6804, 0.6936, 0.5969, 0.732, 0.6392, 0.8042, 0.623, 0.7675, 0.5848, 0.6439, 0.5708, 0.6936, 0.5969, 0.7675, 0.5848, 0.7222, 0.5609, 0.6074, 0.5248, 0.6439, 0.5708, 0.7222, 0.5609, 0.6864, 0.5234, 0.7675, 0.5848, 0.8042, 0.623, 0.8672, 0.6117, 0.8314, 0.5849, 0.7222, 0.5609, 0.7675, 0.5848, 0.8314, 0.5849, 0.7834, 0.5638, 0.6864, 0.5234, 0.7222, 0.5609, 0.7834, 0.5638, 0.7573, 0.5273, 0.7834, 0.5638, 0.8314, 0.5849, 0.866, 0.5823, 0.8304, 0.5629, 0.7573, 0.5273, 0.7834, 0.5638, 0.8304, 0.5629, 0.8212, 0.5353, 0.8212, 0.5353, 0.8304, 0.5629, 0.8639, 0.5649, 0.8652, 0.5438, 0.9834, 0.5645, 0.9221, 0.5625, 0.9277, 0.5932, 0.994, 0.5751, 0.8304, 0.5629, 0.866, 0.5823, 0.8639, 0.5649, 0.8639, 0.5649, 0.866, 0.5823, 0.891, 0.5828, 0.8882, 0.5684, 0.866, 0.5823, 0.8672, 0.6117, 0.8993, 0.6057, 0.891, 0.5828, 0.8652, 0.5438, 0.8639, 0.5649, 0.8882, 0.5684, 0.8905, 0.5545, 0.8882, 0.5684, 0.891, 0.5828, 0.9198, 0.5828, 0.9187, 0.573, 0.891, 0.5828, 0.8993, 0.6057, 0.9277, 0.5932, 0.9198, 0.5828, 0.8905, 0.5545, 0.8882, 0.5684, 0.9187, 0.573, 0.9221, 0.5625, 0.5116, 0.5205, 0.4805, 0.5722, 0.5402, 0.6089, 0.5642, 0.585, 0.3052, 0.4583, 0.395, 0.4983, 0.4305, 0.4676, 0.3758, 0.444, 0.4305, 0.4676, 0.5049, 0.4955, 0.5739, 0.4673, 0.5024, 0.4333, 0.3758, 0.444, 0.4305, 0.4676, 0.5024, 0.4333, 0.453, 0.4143, 0.5024, 0.4333, 0.5739, 0.4673, 0.6528, 0.4346, 0.5919, 0.404, 0.453, 0.4143, 0.5024, 0.4333, 0.5919, 0.404, 0.544, 0.3851, 0.5919, 0.404, 0.6528, 0.4346, 0.6961, 0.4038, 0.6559, 0.385, 0.544, 0.3851, 0.5919, 0.404, 0.6559, 0.385, 0.6188, 0.3673, 0.6559, 0.385, 0.6961, 0.4038, 0.7242, 0.383, 0.7105, 0.3673, 0.6188, 0.3673, 0.6559, 0.385, 0.7105, 0.3673, 0.395, 0.4983, 0.3922, 0.5428, 0.4805, 0.5722, 0.5116, 0.5205, 0.203, 0.452, 0.2248, 0.4674, 0.2598, 0.4723, 0.2491, 0.4527, 0.2689, 0.4987, 0.2598, 0.4723, 0.2248, 0.4674, 0.2289, 0.4938, 0.3052, 0.4583, 0.2907, 0.4812, 0.3151, 0.5227, 0.3922, 0.5428, 0.395, 0.4983, 0.5116, 0.5205, 0.5642, 0.585, 0.6439, 0.5708, 0.6074, 0.5248, 0.2491, 0.4527, 0.2598, 0.4723, 0.2907, 0.4812, 0.3052, 0.4583, 0.395, 0.4983, 0.5116, 0.5205, 0.5049, 0.4955, 0.4305, 0.4676, 0.7432, 0.173, 0.7164, 0.1766, 0.7356, 0.2151, 0.7424, 0.2128, 0.7686, 0.1296, 0.7297, 0.1426, 0.7432, 0.173, 0.7164, 0.1766, 0.7297, 0.1426, 0.6852, 0.1573, 0.2072, 0.7328, 0.2113, 0.7171, 0.2191, 0.7141, 0.2449, 0.7149, 0.7424, 0.2128, 0.7356, 0.2151, 0.7464, 0.2472, 0.7524, 0.2451, 0.1082, 0.6807, 0.1142, 0.6992, 0.1645, 0.7057, 0.156, 0.6866, 0.2072, 0.7328, 0.2113, 0.7171, 0.1615, 0.7158, 0.1487, 0.7328, 0.2096, 0.6932, 0.2122, 0.71, 0.2191, 0.7141, 0.2449, 0.7149, 0.1487, 0.7328, 0.1615, 0.7158, 0.1146, 0.7097, 0.1033, 0.7267, 0.156, 0.6866, 0.1645, 0.7057, 0.2122, 0.71, 0.2096, 0.6932, 0.1645, 0.7057, 0.1142, 0.6992, 0.1146, 0.7097, 0.1615, 0.7158, 0.2113, 0.7171, 0.2191, 0.7141, 0.2122, 0.71, 0.3216, 0.6807, 0.3477, 0.6915, 0.3731, 0.6807, 0.3734, 0.6807, 0.3931, 0.689, 0.4149, 0.6807, 0.4152, 0.6807, 0.4368, 0.6863, 0.4545, 0.6807, 0.7164, 0.1766, 0.7432, 0.173, 0.7297, 0.1426])
me_plane.materials.append(mat_material_001)
me_plane.use_remesh_preserve_volume = False
me_plane.use_remesh_preserve_attributes = False
me_plane.use_mirror_vertex_groups = False
me_plane.update()
me_cylinder_004 = bpy.data.meshes.new('Cylinder.004')
me_cylinder_004.from_pydata([(-0.237, -1.406, 1.487), (-0.237, 0.03375, 1.487), (-0.237, -1.406, -0.6495), (-0.237, 0.03376, -0.6495), (1.203, -1.406, 1.487), (1.203, 0.03375, 1.487), (1.203, -1.406, -0.6495), (1.203, 0.03376, -0.6495), (-0.237, -1.406, 1.644), (-0.237, 0.03368, 1.644), (1.203, 0.03368, 1.644), (1.203, -1.406, 1.644), (-0.237, 1.792, 1.644), (1.203, 1.792, 1.644), (-4.177, -1.406, 1.644), (-4.177, 0.03368, 1.644), (6.879, 0.03368, 1.644), (6.879, -1.406, 1.644), (-0.237, -3.161, 1.644), (1.203, -3.152, 1.644), (5.78, -3.002, 1.644), (5.78, 1.232, 1.644), (-3.865, 1.374, 1.644), (-3.865, -3.249, 1.644), (-0.237, 1.792, 2.123), (1.203, 1.792, 2.123), (-4.177, -1.406, 2.171), (-4.177, 0.03368, 2.171), (6.879, 0.03368, 2.171), (6.879, -1.406, 2.171), (-0.237, -3.161, 2.123), (1.203, -3.152, 2.123), (5.78, -3.002, 2.123), (5.78, 1.232, 2.123), (-3.865, 1.374, 2.123), (-3.865, -3.249, 2.123)], [], [(1, 3, 2, 0), (3, 7, 6, 2), (7, 5, 4, 6), (5, 1, 9, 10), (0, 2, 6, 4), (5, 7, 3, 1), (10, 9, 8, 11), (4, 5, 10, 11), (1, 0, 8, 9), (0, 4, 11, 8), (9, 12, 13, 10), (9, 8, 14, 15), (11, 10, 16, 17), (8, 11, 19, 18), (16, 10, 13, 21), (9, 15, 22, 12), (11, 17, 20, 19), (14, 8, 18, 23), (16, 21, 33, 28), (19, 20, 32, 31), (12, 22, 34, 24), (21, 13, 25, 33), (23, 18, 30, 35), (18, 19, 31, 30), (22, 15, 27, 34), (17, 16, 28, 29), (20, 17, 29, 32), (15, 14, 26, 27), (14, 23, 35, 26), (12, 24, 25, 13), (27, 26, 29, 28), (31, 32, 29, 26, 35, 30), (24, 34, 27, 28, 33, 25)])
_uv = me_cylinder_004.uv_layers.new(name='UVMap')
_uv.uv.foreach_set('vector', [0.01346, 0.7497, 0.2111, 0.7497, 0.1392, 0.8428, 0.02951, 0.8693, 0.2111, 0.7497, 0.1904, 0.8676, 0.1534, 0.8718, 0.1392, 0.8428, 0.1904, 0.8676, 0.2138, 0.9848, 0.09562, 0.966, 0.1534, 0.8718, 0.2138, 0.9848, 0.3505, 0.9376, 0.3556, 0.9529, 0.2154, 0.9998, 0.02951, 0.8693, 0.1392, 0.8428, 0.1534, 0.8718, 0.09562, 0.966, 0.2138, 0.9848, 0.1904, 0.8676, 0.2111, 0.7497, 0.3505, 0.9376, 0.4474, 0.8412, 0.3559, 0.8412, 0.3559, 0.7497, 0.4474, 0.7497, 0.09562, 0.966, 0.2138, 0.9848, 0.2154, 0.9998, 0.08806, 0.978, 0.01346, 0.7497, 0.02951, 0.8693, 0.01687, 0.8743, 0.0001534, 0.7515, 0.02951, 0.8693, 0.09562, 0.966, 0.08806, 0.978, 0.01687, 0.8743, 0.2741, 0.4731, 0.3018, 0.6117, 0.395, 0.6125, 0.4108, 0.4642, 0.1917, 0.03189, 0.3232, 0.1019, 0.1638, 0.3405, 0.0001534, 0.3918, 0.4733, 0.09892, 0.5545, 0.0001534, 0.9589, 0.3759, 0.7728, 0.3256, 0.3232, 0.1019, 0.4733, 0.09892, 0.4572, 0.2567, 0.3686, 0.2606, 0.7994, 0.6835, 0.4108, 0.4642, 0.395, 0.6125, 0.6418, 0.6619, 0.2741, 0.4731, 0.0001534, 0.6767, 0.1398, 0.643, 0.3018, 0.6117, 0.4733, 0.09892, 0.7728, 0.3256, 0.6585, 0.2934, 0.4572, 0.2567, 0.1638, 0.3405, 0.3232, 0.1019, 0.3686, 0.2606, 0.2404, 0.3049, 0.7994, 0.6835, 0.6418, 0.6619, 0.6367, 0.689, 0.7808, 0.7494, 0.4572, 0.2567, 0.6585, 0.2934, 0.6537, 0.3134, 0.4554, 0.2856, 0.3018, 0.6117, 0.1398, 0.643, 0.1448, 0.6641, 0.304, 0.6405, 0.6418, 0.6619, 0.395, 0.6125, 0.3922, 0.6433, 0.6367, 0.689, 0.2404, 0.3049, 0.3686, 0.2606, 0.3727, 0.2867, 0.2462, 0.3186, 0.3686, 0.2606, 0.4572, 0.2567, 0.4554, 0.2856, 0.3727, 0.2867, 0.1398, 0.643, 0.0001534, 0.6767, 0.03777, 0.7494, 0.1448, 0.6641, 0.7728, 0.3256, 0.9589, 0.3759, 0.9187, 0.4639, 0.7584, 0.3672, 0.6585, 0.2934, 0.7728, 0.3256, 0.7584, 0.3672, 0.6537, 0.3134, 0.0001534, 0.3918, 0.1638, 0.3405, 0.1802, 0.3738, 0.03862, 0.4639, 0.1638, 0.3405, 0.2404, 0.3049, 0.2462, 0.3186, 0.1802, 0.3738, 0.3018, 0.6117, 0.304, 0.6405, 0.3922, 0.6433, 0.395, 0.6125, 0.03862, 0.4639, 0.1802, 0.3738, 0.7584, 0.3672, 0.9187, 0.4639, 0.4554, 0.2856, 0.6537, 0.3134, 0.7584, 0.3672, 0.1802, 0.3738, 0.2462, 0.3186, 0.3727, 0.2867, 0.304, 0.6405, 0.1448, 0.6641, 0.03777, 0.7494, 0.7808, 0.7494, 0.6367, 0.689, 0.3922, 0.6433])
me_cylinder_004.materials.append(mat_material_002)
me_cylinder_004.use_remesh_preserve_volume = False
me_cylinder_004.use_remesh_preserve_attributes = False
me_cylinder_004.use_mirror_vertex_groups = False
me_cylinder_004.update()
me_cylinder_003 = bpy.data.meshes.new('Cylinder.003')
me_cylinder_003.from_pydata([(-0.237, -1.406, 1.487), (-0.237, 0.03375, 1.487), (-0.237, -1.406, -0.6495), (-0.237, 0.03376, -0.6495), (1.203, -1.406, 1.487), (1.203, 0.03375, 1.487), (1.203, -1.406, -0.6495), (1.203, 0.03376, -0.6495), (-0.237, -1.406, 1.644), (-0.237, 0.03368, 1.644), (1.203, 0.03368, 1.644), (1.203, -1.406, 1.644), (-0.237, 1.792, 1.644), (1.203, 1.792, 1.644), (-4.177, -1.406, 1.644), (-4.177, 0.03368, 1.644), (6.879, 0.03368, 1.644), (6.879, -1.406, 1.644), (-0.237, -3.161, 1.644), (1.203, -3.152, 1.644), (5.78, -3.002, 1.644), (5.78, 1.232, 1.644), (-3.865, 1.374, 1.644), (-3.865, -3.249, 1.644), (-0.237, 1.792, 2.123), (1.203, 1.792, 2.123), (-4.177, -1.406, 2.171), (-4.177, 0.03368, 2.171), (6.879, 0.03368, 2.171), (6.879, -1.406, 2.171), (-0.237, -3.161, 2.123), (1.203, -3.152, 2.123), (5.78, -3.002, 2.123), (5.78, 1.232, 2.123), (-3.865, 1.374, 2.123), (-3.865, -3.249, 2.123)], [], [(1, 3, 2, 0), (3, 7, 6, 2), (7, 5, 4, 6), (5, 1, 9, 10), (0, 2, 6, 4), (5, 7, 3, 1), (10, 9, 8, 11), (4, 5, 10, 11), (1, 0, 8, 9), (0, 4, 11, 8), (9, 12, 13, 10), (9, 8, 14, 15), (11, 10, 16, 17), (8, 11, 19, 18), (16, 10, 13, 21), (9, 15, 22, 12), (11, 17, 20, 19), (14, 8, 18, 23), (16, 21, 33, 28), (19, 20, 32, 31), (12, 22, 34, 24), (21, 13, 25, 33), (23, 18, 30, 35), (18, 19, 31, 30), (22, 15, 27, 34), (17, 16, 28, 29), (20, 17, 29, 32), (15, 14, 26, 27), (14, 23, 35, 26), (12, 24, 25, 13), (27, 26, 29, 28), (31, 32, 29, 26, 35, 30), (24, 34, 27, 28, 33, 25)])
_uv = me_cylinder_003.uv_layers.new(name='UVMap')
_uv.uv.foreach_set('vector', [0.01346, 0.7497, 0.2111, 0.7497, 0.1392, 0.8428, 0.02951, 0.8693, 0.2111, 0.7497, 0.1904, 0.8676, 0.1534, 0.8718, 0.1392, 0.8428, 0.1904, 0.8676, 0.2138, 0.9848, 0.09562, 0.966, 0.1534, 0.8718, 0.2138, 0.9848, 0.3505, 0.9376, 0.3556, 0.9529, 0.2154, 0.9998, 0.02951, 0.8693, 0.1392, 0.8428, 0.1534, 0.8718, 0.09562, 0.966, 0.2138, 0.9848, 0.1904, 0.8676, 0.2111, 0.7497, 0.3505, 0.9376, 0.4474, 0.8412, 0.3559, 0.8412, 0.3559, 0.7497, 0.4474, 0.7497, 0.09562, 0.966, 0.2138, 0.9848, 0.2154, 0.9998, 0.08806, 0.978, 0.01346, 0.7497, 0.02951, 0.8693, 0.01687, 0.8743, 0.0001534, 0.7515, 0.02951, 0.8693, 0.09562, 0.966, 0.08806, 0.978, 0.01687, 0.8743, 0.2741, 0.4731, 0.3018, 0.6117, 0.395, 0.6125, 0.4108, 0.4642, 0.1917, 0.03189, 0.3232, 0.1019, 0.1638, 0.3405, 0.0001534, 0.3918, 0.4733, 0.09892, 0.5545, 0.0001534, 0.9589, 0.3759, 0.7728, 0.3256, 0.3232, 0.1019, 0.4733, 0.09892, 0.4572, 0.2567, 0.3686, 0.2606, 0.7994, 0.6835, 0.4108, 0.4642, 0.395, 0.6125, 0.6418, 0.6619, 0.2741, 0.4731, 0.0001534, 0.6767, 0.1398, 0.643, 0.3018, 0.6117, 0.4733, 0.09892, 0.7728, 0.3256, 0.6585, 0.2934, 0.4572, 0.2567, 0.1638, 0.3405, 0.3232, 0.1019, 0.3686, 0.2606, 0.2404, 0.3049, 0.7994, 0.6835, 0.6418, 0.6619, 0.6367, 0.689, 0.7808, 0.7494, 0.4572, 0.2567, 0.6585, 0.2934, 0.6537, 0.3134, 0.4554, 0.2856, 0.3018, 0.6117, 0.1398, 0.643, 0.1448, 0.6641, 0.304, 0.6405, 0.6418, 0.6619, 0.395, 0.6125, 0.3922, 0.6433, 0.6367, 0.689, 0.2404, 0.3049, 0.3686, 0.2606, 0.3727, 0.2867, 0.2462, 0.3186, 0.3686, 0.2606, 0.4572, 0.2567, 0.4554, 0.2856, 0.3727, 0.2867, 0.1398, 0.643, 0.0001534, 0.6767, 0.03777, 0.7494, 0.1448, 0.6641, 0.7728, 0.3256, 0.9589, 0.3759, 0.9187, 0.4639, 0.7584, 0.3672, 0.6585, 0.2934, 0.7728, 0.3256, 0.7584, 0.3672, 0.6537, 0.3134, 0.0001534, 0.3918, 0.1638, 0.3405, 0.1802, 0.3738, 0.03862, 0.4639, 0.1638, 0.3405, 0.2404, 0.3049, 0.2462, 0.3186, 0.1802, 0.3738, 0.3018, 0.6117, 0.304, 0.6405, 0.3922, 0.6433, 0.395, 0.6125, 0.03862, 0.4639, 0.1802, 0.3738, 0.7584, 0.3672, 0.9187, 0.4639, 0.4554, 0.2856, 0.6537, 0.3134, 0.7584, 0.3672, 0.1802, 0.3738, 0.2462, 0.3186, 0.3727, 0.2867, 0.304, 0.6405, 0.1448, 0.6641, 0.03777, 0.7494, 0.7808, 0.7494, 0.6367, 0.689, 0.3922, 0.6433])
me_cylinder_003.materials.append(mat_material_002)
me_cylinder_003.use_remesh_preserve_volume = False
me_cylinder_003.use_remesh_preserve_attributes = False
me_cylinder_003.use_mirror_vertex_groups = False
me_cylinder_003.update()
arm_armature = bpy.data.armatures.new('Armature')  # bones are not reproduced

# ---- objects
ob_plane = bpy.data.objects.new('Plane', me_plane)
ob_lamp = bpy.data.objects.new('Lamp', light_lamp)
ob_camera = bpy.data.objects.new('Camera', cam_camera)
ob_armature = bpy.data.objects.new('Armature', arm_armature)
ob_cylinder_001 = bpy.data.objects.new('Cylinder.001', me_cylinder_004)
ob_cylinder = bpy.data.objects.new('Cylinder', me_cylinder_003)

# ---- transforms, parenting, visibility, modifiers, constraints
ob_plane.parent = ob_armature
ob_plane.matrix_parent_inverse = Matrix(((0.224, 0.0, 0.0, 0.0002942), (0.0, 0.224, 0.0, 0.06878), (0.0, 0.0, 0.224, -0.8037), (0.0, 0.0, 0.0, 1.0)))
ob_plane.location = (0.0, 0.0, 8.739)
ob_plane.rotation_euler = (1.571, 0.0, 0.0)
ob_plane.lineart.crease_threshold = 0.0
_vg = ob_plane.vertex_groups.new(name='Bone')
for _i, _w in zip([0, 1, 2, 3, 4, 5, 6, 7, 8, 9, 10, 11, 12, 13, 14, 15, 16, 17, 18, 19, 20, 22, 23, 24, 25, 26, 27, 28, 29, 31, 59, 73, 74, 75, 76, 77, 78, 79, 80, 81, 82, 83, 84, 85, 86, 87, 88, 89, 90, 91, 92, 93, 94, 95, 96, 97, 98, 99, 100, 101, 102, 103, 104, 105, 106, 107, 108, 109, 110, 111, 112, 113, 131, 132, 133, 134, 135, 136, 137, 138, 139, 140, 141, 142, 143, 144, 145, 146, 147, 148, 149, 150, 151, 152, 153, 154, 155, 156, 157, 158, 159, 160, 161, 162, 163, 164, 165, 166, 167, 168, 169, 170, 171, 172, 173, 174, 175, 177, 178, 179, 180, 181, 182, 183, 184, 185, 186, 187, 190, 218, 232, 233, 234, 235, 236, 237, 238, 239, 240, 241, 242, 243, 244, 245, 246, 247, 248, 249, 250, 251, 252, 253, 254, 255, 256, 257, 258, 259, 260, 261, 262, 263, 264, 265, 266, 267, 268, 269, 270, 271, 272, 273, 274, 275, 276, 277, 278, 279, 280, 281, 300, 301, 302, 303, 304, 305, 306, 307, 308, 309, 310, 311, 312, 313, 314, 315, 316, 317, 318, 319], [0.993, 0.9953, 0.9889, 0.9908, 0.9725, 0.9707, 0.9361, 0.9195, 0.8564, 0.861, 0.9881, 0.9734, 0.9463, 0.8949, 0.8069, 0.7069, 0.5666, 0.5272, 0.2174, 0.279, 0.1213, 0.6706, 0.4529, 0.9964, 0.9934, 0.9775, 0.9295, 0.6346, 0.1897, 0.0139, 0.01609, 0.899, 0.8822, 0.9004, 0.8031, 0.8741, 0.8869, 0.874, 0.8525, 0.8732, 0.8824, 0.8419, 0.866, 0.8773, 0.8676, 0.9951, 0.9962, 0.9922, 0.993, 0.9781, 0.9774, 0.9391, 0.9335, 0.8477, 0.7962, 0.9924, 0.9808, 0.9516, 0.8865, 0.7652, 0.6898, 0.5794, 0.4985, 0.2941, 0.3359, 0.2112, 0.06584, 0.5797, 0.3664, 0.2233, 0.07066, 0.007153, 0.8765, 0.9192, 0.7888, 0.8737, 0.8946, 0.9192, 0.9298, 0.9076, 0.8846, 0.9045, 0.92, 0.9237, 0.9073, 0.919, 0.9339, 0.8832, 0.9935, 0.9959, 0.9942, 0.9963, 0.9903, 0.9929, 0.976, 0.9787, 0.9408, 0.9425, 0.8536, 0.8483, 0.9887, 0.9884, 0.9745, 0.974, 0.9467, 0.9492, 0.8948, 0.907, 0.813, 0.8386, 0.7165, 0.5741, 0.5674, 0.2583, 0.4499, 0.2042, 0.03568, 0.6903, 0.7202, 0.5232, 0.5264, 0.9969, 0.9967, 0.9945, 0.982, 0.9428, 0.6164, 0.1861, 0.05386, 0.03112, 0.9062, 0.8852, 0.9239, 0.7863, 0.8847, 0.914, 0.9269, 0.9216, 0.9088, 0.9229, 0.9225, 0.9168, 0.9119, 0.9191, 0.9952, 0.9964, 0.9958, 0.9967, 0.9921, 0.9938, 0.9762, 0.9796, 0.9258, 0.9349, 0.8, 0.7481, 0.9922, 0.9927, 0.9792, 0.9811, 0.944, 0.9539, 0.8611, 0.8929, 0.6949, 0.7694, 0.5353, 0.3302, 0.287, 0.149, 0.2124, 0.1226, 0.1091, 0.05551, 0.4918, 0.5828, 0.3152, 0.345, 0.06796, 0.03329, 0.8544, 0.9282, 0.7791, 0.8718, 0.8895, 0.9187, 0.9281, 0.9287, 0.9041, 0.9374, 0.8762, 0.8985, 0.9197, 0.9341, 0.9221, 0.9041, 0.9369, 0.9166, 0.9334, 0.8749]): _vg.add([_i], _w, 'REPLACE')
_vg = ob_plane.vertex_groups.new(name='Bone.001')
for _i, _w in zip([6, 7, 8, 9, 12, 13, 14, 15, 16, 17, 18, 19, 20, 21, 22, 23, 27, 28, 29, 30, 31, 32, 33, 34, 35, 59, 60, 61, 62, 73, 74, 75, 76, 77, 78, 79, 80, 81, 82, 83, 84, 85, 86, 93, 94, 95, 96, 99, 100, 101, 102, 103, 104, 105, 106, 107, 108, 109, 110, 111, 112, 113, 114, 127, 131, 132, 133, 134, 135, 136, 137, 138, 139, 140, 141, 142, 143, 144, 145, 146, 166, 167, 168, 171, 173, 174, 175, 176, 177, 178, 179, 180, 188, 191, 265, 266, 267, 270, 272, 273, 274, 275, 276, 277, 278, 279, 282, 306, 309, 313, 316], [0.03603, 0.05416, 0.1058, 0.1042, 0.01022, 0.06645, 0.1346, 0.2277, 0.3341, 0.4243, 0.743, 0.6186, 0.7902, 0.7547, 0.2486, 0.4146, 0.051, 0.3114, 0.5924, 0.8988, 0.7382, 0.2486, 0.008843, 0.1922, 0.1314, 0.4289, 0.04296, 0.175, 0.0129, 0.07296, 0.09212, 0.06806, 0.1607, 0.0951, 0.07808, 0.07958, 0.0924, 0.08678, 0.07739, 0.09746, 0.08666, 0.08434, 0.08586, 0.03345, 0.05033, 0.1043, 0.1497, 0.002347, 0.06235, 0.1275, 0.2082, 0.2991, 0.368, 0.6116, 0.3342, 0.5412, 0.3782, 0.2186, 0.236, 0.525, 0.5757, 0.1939, 0.112, 0.1814, 0.09332, 0.06133, 0.1698, 0.1002, 0.07471, 0.04525, 0.03036, 0.06405, 0.08411, 0.06692, 0.04565, 0.0404, 0.06475, 0.05187, 0.01418, 0.08507, 0.03132, 0.03318, 0.07644, 0.04797, 0.1606, 0.04744, 0.7611, 0.1868, 0.09798, 0.1527, 0.2293, 0.2965, 0.07859, 0.0271, 0.0173, 0.02426, 0.07088, 0.03202, 0.08871, 0.03349, 0.169, 0.07418, 0.08146, 0.1332, 0.1329, 0.1825, 0.003728, 0.01022, 0.0001281, 0.004171, 0.001608]): _vg.add([_i], _w, 'REPLACE')
_vg = ob_plane.vertex_groups.new(name='Bone.003')
for _i, _w in zip([9, 15, 16, 28, 29, 30, 59, 60, 61, 62, 63, 64, 65, 66, 67, 68, 69, 70, 71, 72, 75, 76, 77, 78, 79, 80, 81, 82, 83, 84, 85, 86, 95, 96, 102, 103, 105, 111, 127, 128, 129, 130, 131, 133], [0.002248, 0.04013, 0.09042, 0.05057, 0.2151, 0.0597, 0.5377, 0.9506, 0.8121, 0.9661, 1.003, 0.9944, 0.9973, 1.001, 0.9999, 0.9997, 1.0, 1.0, 1.0, 1.0, 0.007607, 0.01398, 0.005235, 0.01176, 0.03633, 0.05232, 0.02377, 0.02341, 0.05785, 0.03896, 0.02019, 0.03704, 0.01007, 0.04183, 0.05266, 0.09767, 0.01028, 0.2447, 0.8047, 0.9955, 1.001, 1.0, 0.0004466, 0.02352]): _vg.add([_i], _w, 'REPLACE')
_vg = ob_plane.vertex_groups.new(name='Bone.002')
for _i, _w in zip([14, 17, 19, 22, 23, 100, 101, 102, 104, 105, 106, 107, 108, 109, 110, 112, 113, 155, 156, 157, 158, 163, 165, 166, 167, 168, 169, 170, 171, 172, 173, 174, 176, 177, 178, 179, 180, 185, 186, 187, 188, 189, 190, 191, 192, 193, 194, 197, 218, 219, 220, 221, 232, 233, 234, 235, 236, 237, 238, 239, 240, 241, 242, 243, 244, 245, 254, 255, 256, 257, 262, 264, 265, 266, 267, 268, 269, 270, 271, 272, 273, 274, 275, 276, 277, 278, 279, 280, 281, 282, 283, 284, 285, 296, 300, 301, 302, 303, 304, 305, 306, 307, 308, 310, 311, 312, 313, 314, 315, 317, 318, 319], [0.01379, 0.0002245, 0.02961, 0.05754, 0.07374, 0.002068, 0.06215, 0.01945, 0.07602, 0.01484, 0.1775, 0.0826, 0.1734, 0.1442, 0.2527, 0.02419, 0.04972, 0.02864, 0.03084, 0.1041, 0.1092, 0.007964, 0.06254, 0.02348, 0.1189, 0.06349, 0.2139, 0.3306, 0.3535, 0.6889, 0.301, 0.6175, 0.06416, 0.1852, 0.1038, 0.1781, 0.1184, 0.03194, 0.2827, 0.5995, 0.03725, 0.9483, 0.6461, 0.09342, 0.03553, 0.2292, 0.1163, 0.03427, 0.4028, 0.1397, 0.08563, 0.02656, 0.06668, 0.08313, 0.05452, 0.1564, 0.08352, 0.0614, 0.05212, 0.05622, 0.06569, 0.05501, 0.05548, 0.05978, 0.06329, 0.05806, 0.04956, 0.04163, 0.1355, 0.173, 0.01706, 0.08701, 0.04841, 0.2046, 0.1156, 0.3256, 0.4521, 0.6207, 0.7765, 0.5581, 0.6914, 0.4301, 0.5104, 0.3711, 0.2292, 0.4119, 0.3305, 0.4405, 0.6586, 0.2726, 0.1638, 0.03785, 0.005872, 0.0682, 0.1017, 0.05151, 0.1593, 0.09256, 0.07562, 0.04166, 0.006473, 0.02928, 0.0645, 0.08705, 0.06885, 0.04251, 0.001402, 0.03942, 0.06482, 0.05182, 0.01284, 0.08795]): _vg.add([_i], _w, 'REPLACE')
_vg = ob_plane.vertex_groups.new(name='Bone.004')
for _i, _w in zip([157, 158, 169, 170, 186, 187, 189, 218, 219, 220, 221, 222, 223, 224, 225, 226, 227, 228, 229, 230, 231, 233, 235, 236, 256, 257, 264, 266, 268, 269, 271, 280, 296, 297, 298, 299, 300, 302, 303, 310, 319], [0.001015, 0.01758, 0.03231, 0.08292, 0.09876, 0.2111, 0.01787, 0.5564, 0.8504, 0.9115, 0.9582, 0.9971, 0.9998, 0.9967, 1.002, 1.0, 0.9997, 1.0, 1.0, 1.0, 1.0, 0.008611, 0.05342, 0.007512, 0.05198, 0.07347, 0.00695, 0.04639, 0.109, 0.2054, 0.02244, 0.4899, 0.9362, 1.005, 1.002, 1.0, 0.03103, 0.05874, 0.01664, 0.002451, 0.003962]): _vg.add([_i], _w, 'REPLACE')
_vg = ob_plane.vertex_groups.new(name='Bone.005')
for _i, _w in zip([21, 23, 106, 108, 110, 173, 174, 175, 176, 179, 180, 188, 190, 191, 192, 193, 194, 195, 196, 197, 198, 199, 200, 201, 202, 272, 273, 274, 275, 278, 279, 281, 282, 283, 284, 285, 286, 287], [0.02332, 0.01159, 0.01005, 0.04619, 0.0304, 0.07528, 0.121, 0.1255, 0.6834, 0.05252, 0.02596, 0.1364, 0.2721, 0.8427, 0.8063, 0.7479, 0.8706, 0.9776, 0.8208, 0.6581, 0.4894, 0.07956, 0.05689, 0.1112, 0.04732, 0.07502, 0.1011, 0.09519, 0.2086, 0.05982, 0.04929, 0.2403, 0.5715, 0.7235, 0.7494, 0.3224, 0.1683, 0.06043]): _vg.add([_i], _w, 'REPLACE')
_vg = ob_plane.vertex_groups.new(name='Bone.006')
for _i, _w in zip([196, 197, 198, 199, 200, 201, 202, 203, 204, 205, 206, 207, 208, 209, 210, 211, 212, 213, 214, 215, 216, 217, 282, 283, 284, 285, 286, 287, 288, 289, 290, 291, 292, 293, 294, 295], [0.1596, 0.2945, 0.508, 0.9249, 0.9439, 0.8811, 0.9518, 1.025, 1.006, 0.9822, 0.9932, 1.007, 0.9982, 1.0, 1.0, 1.001, 0.9999, 1.0, 1.0, 1.0, 1.0, 1.0, 0.04058, 0.08103, 0.1802, 0.6421, 0.8296, 0.9337, 0.9889, 0.9875, 1.004, 0.9996, 1.0, 1.0, 1.0, 1.0]): _vg.add([_i], _w, 'REPLACE')
_vg = ob_plane.vertex_groups.new(name='Bone.007')
for _i, _w in zip([19, 20, 21, 23, 31, 32, 33, 34, 35, 36, 37, 38, 39, 40, 41, 42, 104, 105, 106, 107, 108, 109, 110, 112, 113, 114, 115, 116, 117, 175, 176, 188, 192, 272, 273, 274, 275, 278, 279, 282], [0.02432, 0.06143, 0.1788, 0.001367, 0.2063, 0.7139, 0.9382, 0.7526, 0.7852, 0.87, 0.8693, 0.4631, 0.1756, 0.09116, 0.01477, 0.05713, 0.01171, 0.002169, 0.1094, 0.1335, 0.3178, 0.008806, 0.09296, 0.2803, 0.6782, 0.7699, 0.834, 0.1862, 0.0989, 0.05477, 0.033, 0.7248, 0.1047, 0.0546, 0.006258, 0.1834, 0.1319, 0.0691, 0.08092, 0.05697]): _vg.add([_i], _w, 'REPLACE')
_vg = ob_plane.vertex_groups.new(name='Bone.008')
for _i, _w in zip([34, 35, 36, 37, 38, 39, 40, 41, 42, 43, 44, 45, 46, 47, 48, 49, 50, 51, 52, 53, 54, 55, 56, 57, 58, 113, 114, 115, 116, 117, 118, 119, 120, 121, 122, 123, 124, 125, 126], [0.01487, 0.07448, 0.1153, 0.1334, 0.5258, 0.8127, 0.9156, 0.9696, 0.9413, 0.9763, 0.9994, 1.003, 0.9914, 0.9957, 1.001, 0.9991, 0.9998, 1.0, 1.0, 0.9999, 1.0, 1.0, 1.0, 1.0, 1.0, 0.01342, 0.08874, 0.1405, 0.8029, 0.9073, 0.9757, 0.998, 0.9961, 1.003, 1.0, 1.0, 1.0, 1.0, 1.0]): _vg.add([_i], _w, 'REPLACE')
_m = ob_plane.modifiers.new('Subsurf', 'SUBSURF')
_m.uv_smooth = 'PRESERVE_CORNERS'
_m.quality = 2
_m.levels = 2
_m.show_only_control_edges = False
_m = ob_plane.modifiers.new('Armature', 'ARMATURE')
_m.object = ob_armature
ob_lamp.location = (0.5807, -2.856, 6.612)
ob_lamp.rotation_euler = (0.6503, 0.05522, 1.866)
ob_lamp.lock_rotations_4d = False
ob_lamp.empty_display_type = 'ARROWS'
ob_lamp.color = (0.0, 0.0, 0.0, 0.0)
ob_lamp.lineart.crease_threshold = 0.0
ob_camera.location = (7.481, -6.508, 5.087)
ob_camera.rotation_euler = (1.109, 0.01082, 0.8149)
ob_camera.lock_rotations_4d = False
ob_camera.empty_display_type = 'ARROWS'
ob_camera.color = (0.0, 0.0, 0.0, 0.0)
ob_camera.display_type = 'WIRE'
ob_camera.lineart.crease_threshold = 0.0
ob_armature.location = (-0.001313, -0.3071, 3.331)
ob_armature.scale = (4.464, 4.464, 4.464)
ob_armature.show_in_front = True
ob_armature.lineart.crease_threshold = 0.0
ob_cylinder_001.parent = ob_armature
ob_cylinder_001.matrix_parent_inverse = Matrix(((-0.09834, -0.2013, 2.66e-09, 0.2665), (0.02863, -0.01399, -0.2217, 0.4643), (0.1992, -0.09734, 0.03186, -0.6237), (0.0, 0.0, 0.0, 1.0)))
ob_cylinder_001.location = (2.828, -0.2829, 2.914)
ob_cylinder_001.rotation_euler = (1.571, 1.714, -8.835e-08)
ob_cylinder_001.scale = (0.1495, 0.1495, 1.526)
ob_cylinder_001.lineart.crease_threshold = 0.0
_m = ob_cylinder_001.modifiers.new('Subsurf', 'SUBSURF')
_m.uv_smooth = 'PRESERVE_CORNERS'
_m.quality = 2
_m.show_only_control_edges = False
ob_cylinder.parent = ob_armature
ob_cylinder.matrix_parent_inverse = Matrix(((-0.06944, -0.213, 2.018e-08, -0.229), (0.131, -0.0427, -0.1766, 0.7864), (0.1679, -0.05476, 0.1377, 0.03774), (0.0, 0.0, 0.0, 1.0)))
ob_cylinder.location = (-2.55, -0.2829, 2.914)
ob_cylinder.rotation_euler = (1.571, 1.714, -8.835e-08)
ob_cylinder.scale = (0.1495, 0.1495, 1.526)
ob_cylinder.lineart.crease_threshold = 0.0
_m = ob_cylinder.modifiers.new('Subsurf', 'SUBSURF')
_m.uv_smooth = 'PRESERVE_CORNERS'
_m.quality = 2
_m.show_only_control_edges = False

# ---- collection membership
col_collection_1.objects.link(ob_plane)
col_collection_1.objects.link(ob_lamp)
col_collection_1.objects.link(ob_camera)
col_collection_2.objects.link(ob_armature)
col_collection_3.objects.link(ob_cylinder_001)
col_collection_3.objects.link(ob_cylinder)

# ---- scene / render settings (as saved in the file)
scene.camera = ob_camera
scene.frame_start = 60; scene.frame_end = 80; scene.frame_set(82)
scene.render.engine = 'BLENDER_EEVEE_NEXT'
scene.render.resolution_percentage = 50
scene.render.dither_intensity = 0.0
scene.cycles.use_denoising = False
scene.cycles.samples = 10
scene.cycles.sampling_pattern = 'TABULATED_SOBOL'
scene.cycles.light_sampling_threshold = 0.0
scene.cycles.use_adaptive_sampling = False
scene.cycles.use_light_tree = False
scene.cycles.blur_glossy = 0.0
scene.cycles.pixel_filter_type = 'GAUSSIAN'
scene.cycles.sample_clamp_indirect = 0.0
scene.view_settings.view_transform = 'Standard'
bpy.context.view_layer.update()
